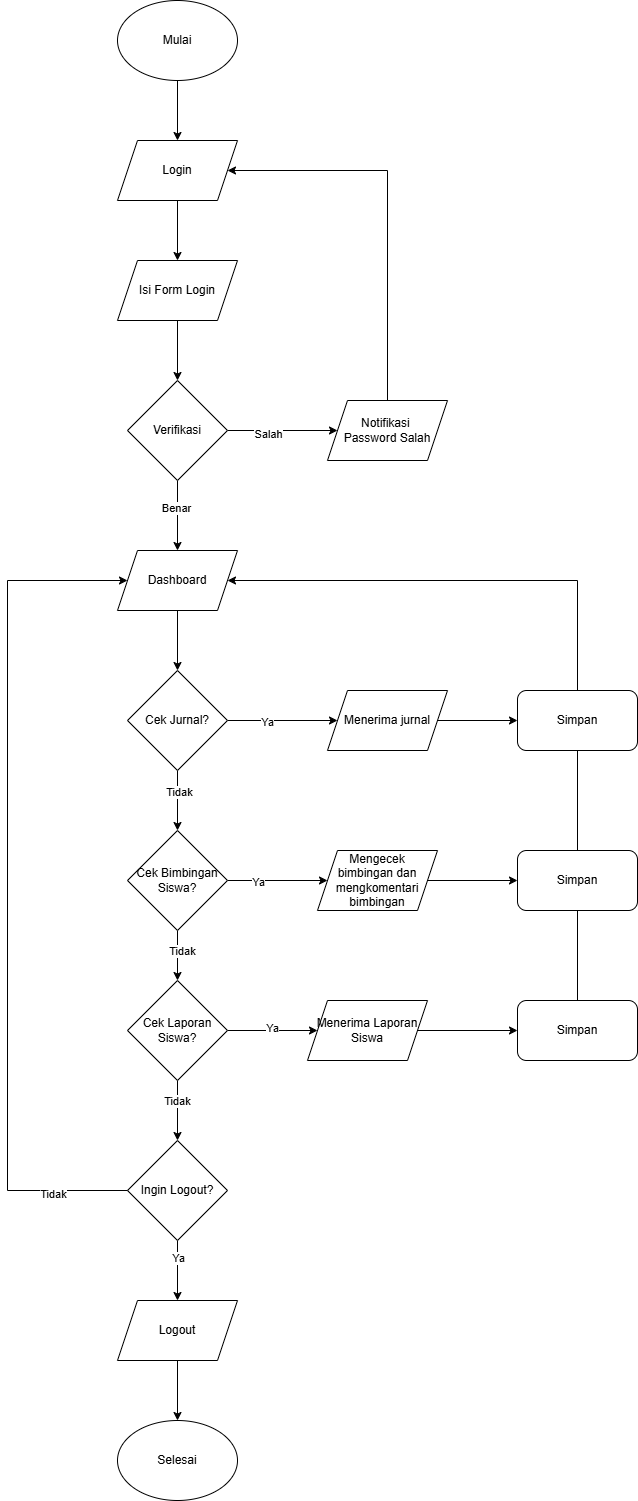

The diagram above was exported from draw.io. Its source (the exported page's mxGraphModel, read from the mxfile embedded in the PNG):
<mxGraphModel dx="96" dy="563" grid="1" gridSize="10" guides="1" tooltips="1" connect="1" arrows="1" fold="1" page="1" pageScale="1" pageWidth="850" pageHeight="1100" math="0" shadow="0">
  <root>
    <mxCell id="0" />
    <mxCell id="1" parent="0" />
    <mxCell id="F9zQ8FCThp7_0L_WJdCR-1" edge="1" parent="1" source="F9zQ8FCThp7_0L_WJdCR-2" style="edgeStyle=orthogonalEdgeStyle;rounded=0;orthogonalLoop=1;jettySize=auto;html=1;" target="F9zQ8FCThp7_0L_WJdCR-4" value="">
      <mxGeometry relative="1" as="geometry" />
    </mxCell>
    <mxCell id="F9zQ8FCThp7_0L_WJdCR-2" parent="1" style="ellipse;whiteSpace=wrap;html=1;" value="Mulai" vertex="1">
      <mxGeometry height="80" width="120" x="1210" y="1070" as="geometry" />
    </mxCell>
    <mxCell id="F9zQ8FCThp7_0L_WJdCR-3" edge="1" parent="1" source="F9zQ8FCThp7_0L_WJdCR-4" style="edgeStyle=orthogonalEdgeStyle;rounded=0;orthogonalLoop=1;jettySize=auto;html=1;" target="F9zQ8FCThp7_0L_WJdCR-6" value="">
      <mxGeometry relative="1" as="geometry" />
    </mxCell>
    <mxCell id="F9zQ8FCThp7_0L_WJdCR-4" parent="1" style="shape=parallelogram;perimeter=parallelogramPerimeter;whiteSpace=wrap;html=1;fixedSize=1;" value="Login" vertex="1">
      <mxGeometry height="60" width="120" x="1210" y="1210" as="geometry" />
    </mxCell>
    <mxCell id="F9zQ8FCThp7_0L_WJdCR-5" edge="1" parent="1" source="F9zQ8FCThp7_0L_WJdCR-6" style="edgeStyle=orthogonalEdgeStyle;rounded=0;orthogonalLoop=1;jettySize=auto;html=1;" target="F9zQ8FCThp7_0L_WJdCR-11" value="">
      <mxGeometry relative="1" as="geometry" />
    </mxCell>
    <mxCell id="F9zQ8FCThp7_0L_WJdCR-6" parent="1" style="shape=parallelogram;perimeter=parallelogramPerimeter;whiteSpace=wrap;html=1;fixedSize=1;" value="Isi Form Login&lt;span style=&quot;color: rgba(0, 0, 0, 0); font-family: monospace; font-size: 0px; text-align: start; text-wrap-mode: nowrap;&quot;&gt;%3CmxGraphModel%3E%3Croot%3E%3CmxCell%20id%3D%220%22%2F%3E%3CmxCell%20id%3D%221%22%20parent%3D%220%22%2F%3E%3CmxCell%20id%3D%222%22%20parent%3D%221%22%20style%3D%22shape%3Dparallelogram%3Bperimeter%3DparallelogramPerimeter%3BwhiteSpace%3Dwrap%3Bhtml%3D1%3BfixedSize%3D1%3B%22%20value%3D%22Login%22%20vertex%3D%221%22%3E%3CmxGeometry%20height%3D%2260%22%20width%3D%22120%22%20x%3D%22120%22%20y%3D%22530%22%20as%3D%22geometry%22%2F%3E%3C%2FmxCell%3E%3C%2Froot%3E%3C%2FmxGraphModel%3E&lt;/span&gt;" vertex="1">
      <mxGeometry height="60" width="120" x="1210" y="1330" as="geometry" />
    </mxCell>
    <mxCell id="F9zQ8FCThp7_0L_WJdCR-7" edge="1" parent="1" source="F9zQ8FCThp7_0L_WJdCR-11" style="edgeStyle=orthogonalEdgeStyle;rounded=0;orthogonalLoop=1;jettySize=auto;html=1;" target="F9zQ8FCThp7_0L_WJdCR-13" value="">
      <mxGeometry relative="1" as="geometry" />
    </mxCell>
    <mxCell id="F9zQ8FCThp7_0L_WJdCR-8" connectable="0" parent="F9zQ8FCThp7_0L_WJdCR-7" style="edgeLabel;html=1;align=center;verticalAlign=middle;resizable=0;points=[];" value="Salah" vertex="1">
      <mxGeometry relative="1" x="-0.27" y="-3" as="geometry">
        <mxPoint as="offset" />
      </mxGeometry>
    </mxCell>
    <mxCell id="F9zQ8FCThp7_0L_WJdCR-9" edge="1" parent="1" source="F9zQ8FCThp7_0L_WJdCR-11" style="edgeStyle=orthogonalEdgeStyle;rounded=0;orthogonalLoop=1;jettySize=auto;html=1;" target="F9zQ8FCThp7_0L_WJdCR-20" value="">
      <mxGeometry relative="1" as="geometry" />
    </mxCell>
    <mxCell id="F9zQ8FCThp7_0L_WJdCR-10" connectable="0" parent="F9zQ8FCThp7_0L_WJdCR-9" style="edgeLabel;html=1;align=center;verticalAlign=middle;resizable=0;points=[];" value="Benar" vertex="1">
      <mxGeometry relative="1" x="-0.2407" y="-2" as="geometry">
        <mxPoint as="offset" />
      </mxGeometry>
    </mxCell>
    <mxCell id="F9zQ8FCThp7_0L_WJdCR-11" parent="1" style="rhombus;whiteSpace=wrap;html=1;" value="Verifikasi" vertex="1">
      <mxGeometry height="100" width="100" x="1220" y="1450" as="geometry" />
    </mxCell>
    <mxCell id="F9zQ8FCThp7_0L_WJdCR-12" edge="1" parent="1" source="F9zQ8FCThp7_0L_WJdCR-13" style="edgeStyle=orthogonalEdgeStyle;rounded=0;orthogonalLoop=1;jettySize=auto;html=1;entryX=1;entryY=0.5;entryDx=0;entryDy=0;" target="F9zQ8FCThp7_0L_WJdCR-4" value="">
      <mxGeometry relative="1" as="geometry">
        <Array as="points">
          <mxPoint x="1480" y="1240" />
        </Array>
        <mxPoint x="1480" y="1360" as="targetPoint" />
      </mxGeometry>
    </mxCell>
    <mxCell id="F9zQ8FCThp7_0L_WJdCR-13" parent="1" style="shape=parallelogram;perimeter=parallelogramPerimeter;whiteSpace=wrap;html=1;fixedSize=1;" value="Notifikasi&amp;nbsp;&lt;div&gt;Password Salah&lt;/div&gt;" vertex="1">
      <mxGeometry height="60" width="120" x="1420" y="1470" as="geometry" />
    </mxCell>
    <mxCell id="F9zQ8FCThp7_0L_WJdCR-14" edge="1" parent="1" source="F9zQ8FCThp7_0L_WJdCR-18" style="edgeStyle=orthogonalEdgeStyle;rounded=0;orthogonalLoop=1;jettySize=auto;html=1;" target="F9zQ8FCThp7_0L_WJdCR-22" value="">
      <mxGeometry relative="1" as="geometry" />
    </mxCell>
    <mxCell id="F9zQ8FCThp7_0L_WJdCR-15" connectable="0" parent="F9zQ8FCThp7_0L_WJdCR-14" style="edgeLabel;html=1;align=center;verticalAlign=middle;resizable=0;points=[];" value="Ya" vertex="1">
      <mxGeometry relative="1" x="-0.2828" y="-1" as="geometry">
        <mxPoint as="offset" />
      </mxGeometry>
    </mxCell>
    <mxCell id="F9zQ8FCThp7_0L_WJdCR-16" edge="1" parent="1" source="F9zQ8FCThp7_0L_WJdCR-18" style="edgeStyle=orthogonalEdgeStyle;rounded=0;orthogonalLoop=1;jettySize=auto;html=1;" target="F9zQ8FCThp7_0L_WJdCR-27" value="">
      <mxGeometry relative="1" as="geometry" />
    </mxCell>
    <mxCell id="F9zQ8FCThp7_0L_WJdCR-17" connectable="0" parent="F9zQ8FCThp7_0L_WJdCR-16" style="edgeLabel;html=1;align=center;verticalAlign=middle;resizable=0;points=[];" value="Tidak" vertex="1">
      <mxGeometry relative="1" x="-0.3111" y="1" as="geometry">
        <mxPoint as="offset" />
      </mxGeometry>
    </mxCell>
    <mxCell id="F9zQ8FCThp7_0L_WJdCR-18" parent="1" style="rhombus;whiteSpace=wrap;html=1;" value="Cek Jurnal?" vertex="1">
      <mxGeometry height="100" width="100" x="1220" y="1740" as="geometry" />
    </mxCell>
    <mxCell id="F9zQ8FCThp7_0L_WJdCR-19" edge="1" parent="1" source="F9zQ8FCThp7_0L_WJdCR-20" style="edgeStyle=orthogonalEdgeStyle;rounded=0;orthogonalLoop=1;jettySize=auto;html=1;" target="F9zQ8FCThp7_0L_WJdCR-18" value="">
      <mxGeometry relative="1" as="geometry" />
    </mxCell>
    <mxCell id="F9zQ8FCThp7_0L_WJdCR-20" parent="1" style="shape=parallelogram;perimeter=parallelogramPerimeter;whiteSpace=wrap;html=1;fixedSize=1;" value="Dashboard" vertex="1">
      <mxGeometry height="60" width="120" x="1210" y="1620" as="geometry" />
    </mxCell>
    <mxCell id="F9zQ8FCThp7_0L_WJdCR-21" edge="1" parent="1" source="F9zQ8FCThp7_0L_WJdCR-22" style="edgeStyle=orthogonalEdgeStyle;rounded=0;orthogonalLoop=1;jettySize=auto;html=1;" target="F9zQ8FCThp7_0L_WJdCR-31" value="">
      <mxGeometry relative="1" as="geometry" />
    </mxCell>
    <mxCell id="F9zQ8FCThp7_0L_WJdCR-22" parent="1" style="shape=parallelogram;perimeter=parallelogramPerimeter;whiteSpace=wrap;html=1;fixedSize=1;" value="Menerima jurnal" vertex="1">
      <mxGeometry height="60" width="120" x="1420" y="1760" as="geometry" />
    </mxCell>
    <mxCell id="F9zQ8FCThp7_0L_WJdCR-23" edge="1" parent="1" source="F9zQ8FCThp7_0L_WJdCR-27" style="edgeStyle=orthogonalEdgeStyle;rounded=0;orthogonalLoop=1;jettySize=auto;html=1;" target="F9zQ8FCThp7_0L_WJdCR-29" value="">
      <mxGeometry relative="1" as="geometry" />
    </mxCell>
    <mxCell id="F9zQ8FCThp7_0L_WJdCR-24" connectable="0" parent="F9zQ8FCThp7_0L_WJdCR-23" style="edgeLabel;html=1;align=center;verticalAlign=middle;resizable=0;points=[];" value="Ya" vertex="1">
      <mxGeometry relative="1" x="-0.3944" y="-1" as="geometry">
        <mxPoint as="offset" />
      </mxGeometry>
    </mxCell>
    <mxCell id="F9zQ8FCThp7_0L_WJdCR-25" edge="1" parent="1" source="F9zQ8FCThp7_0L_WJdCR-27" style="edgeStyle=orthogonalEdgeStyle;rounded=0;orthogonalLoop=1;jettySize=auto;html=1;" target="F9zQ8FCThp7_0L_WJdCR-46" value="">
      <mxGeometry relative="1" as="geometry" />
    </mxCell>
    <mxCell id="F9zQ8FCThp7_0L_WJdCR-26" connectable="0" parent="F9zQ8FCThp7_0L_WJdCR-25" style="edgeLabel;html=1;align=center;verticalAlign=middle;resizable=0;points=[];" value="Tidak" vertex="1">
      <mxGeometry relative="1" x="-0.2119" y="4" as="geometry">
        <mxPoint as="offset" />
      </mxGeometry>
    </mxCell>
    <mxCell id="F9zQ8FCThp7_0L_WJdCR-27" parent="1" style="rhombus;whiteSpace=wrap;html=1;" value="Cek Bimbingan&lt;div&gt;Siswa?&lt;/div&gt;" vertex="1">
      <mxGeometry height="100" width="100" x="1220" y="1900" as="geometry" />
    </mxCell>
    <mxCell id="F9zQ8FCThp7_0L_WJdCR-28" edge="1" parent="1" source="F9zQ8FCThp7_0L_WJdCR-29" style="edgeStyle=orthogonalEdgeStyle;rounded=0;orthogonalLoop=1;jettySize=auto;html=1;" target="F9zQ8FCThp7_0L_WJdCR-33" value="">
      <mxGeometry relative="1" as="geometry" />
    </mxCell>
    <mxCell id="F9zQ8FCThp7_0L_WJdCR-29" parent="1" style="shape=parallelogram;perimeter=parallelogramPerimeter;whiteSpace=wrap;html=1;fixedSize=1;" value="Mengecek&lt;div&gt;bimbingan dan&lt;/div&gt;&lt;div&gt;mengkomentari&lt;/div&gt;&lt;div&gt;bimbingan&lt;/div&gt;" vertex="1">
      <mxGeometry height="60" width="120" x="1410" y="1920" as="geometry" />
    </mxCell>
    <mxCell id="F9zQ8FCThp7_0L_WJdCR-30" edge="1" parent="1" source="F9zQ8FCThp7_0L_WJdCR-31" style="edgeStyle=orthogonalEdgeStyle;rounded=0;orthogonalLoop=1;jettySize=auto;html=1;entryX=1;entryY=0.5;entryDx=0;entryDy=0;" target="F9zQ8FCThp7_0L_WJdCR-20" value="">
      <mxGeometry relative="1" as="geometry">
        <Array as="points">
          <mxPoint x="1670" y="1650" />
        </Array>
        <mxPoint x="1350" y="1650" as="targetPoint" />
      </mxGeometry>
    </mxCell>
    <mxCell id="F9zQ8FCThp7_0L_WJdCR-31" parent="1" style="rounded=1;whiteSpace=wrap;html=1;" value="Simpan&lt;span style=&quot;color: rgba(0, 0, 0, 0); font-family: monospace; font-size: 0px; text-align: start; text-wrap-mode: nowrap;&quot;&gt;%3CmxGraphModel%3E%3Croot%3E%3CmxCell%20id%3D%220%22%2F%3E%3CmxCell%20id%3D%221%22%20parent%3D%220%22%2F%3E%3CmxCell%20id%3D%222%22%20parent%3D%221%22%20style%3D%22shape%3Dparallelogram%3Bperimeter%3DparallelogramPerimeter%3BwhiteSpace%3Dwrap%3Bhtml%3D1%3BfixedSize%3D1%3B%22%20value%3D%22Proses%20Menambahkan%26lt%3Bdiv%26gt%3BAkun%26lt%3B%2Fdiv%26gt%3B%22%20vertex%3D%221%22%3E%3CmxGeometry%20height%3D%2260%22%20width%3D%22120%22%20x%3D%22330%22%20y%3D%221080%22%20as%3D%22geometry%22%2F%3E%3C%2FmxCell%3E%3C%2Froot%3E%3C%2FmxGraphModel%3E&lt;/span&gt;" vertex="1">
      <mxGeometry height="60" width="120" x="1610" y="1760" as="geometry" />
    </mxCell>
    <mxCell id="F9zQ8FCThp7_0L_WJdCR-32" edge="1" parent="1" source="F9zQ8FCThp7_0L_WJdCR-33" style="edgeStyle=orthogonalEdgeStyle;rounded=0;orthogonalLoop=1;jettySize=auto;html=1;endArrow=none;endFill=0;" target="F9zQ8FCThp7_0L_WJdCR-31" value="">
      <mxGeometry relative="1" as="geometry" />
    </mxCell>
    <mxCell id="F9zQ8FCThp7_0L_WJdCR-33" parent="1" style="rounded=1;whiteSpace=wrap;html=1;" value="Simpan&lt;span style=&quot;color: rgba(0, 0, 0, 0); font-family: monospace; font-size: 0px; text-align: start; text-wrap-mode: nowrap;&quot;&gt;%3CmxGraphModel%3E%3Croot%3E%3CmxCell%20id%3D%220%22%2F%3E%3CmxCell%20id%3D%221%22%20parent%3D%220%22%2F%3E%3CmxCell%20id%3D%222%22%20parent%3D%221%22%20style%3D%22shape%3Dparallelogram%3Bperimeter%3DparallelogramPerimeter%3BwhiteSpace%3Dwrap%3Bhtml%3D1%3BfixedSize%3D1%3B%22%20value%3D%22Proses%20Menambahkan%26lt%3Bdiv%26gt%3BAkun%26lt%3B%2Fdiv%26gt%3B%22%20vertex%3D%221%22%3E%3CmxGeometry%20height%3D%2260%22%20width%3D%22120%22%20x%3D%22330%22%20y%3D%221080%22%20as%3D%22geometry%22%2F%3E%3C%2FmxCell%3E%3C%2Froot%3E%3C%2FmxGraphModel%3E&lt;/span&gt;" vertex="1">
      <mxGeometry height="60" width="120" x="1610" y="1920" as="geometry" />
    </mxCell>
    <mxCell id="F9zQ8FCThp7_0L_WJdCR-34" edge="1" parent="1" source="F9zQ8FCThp7_0L_WJdCR-36" style="edgeStyle=orthogonalEdgeStyle;rounded=0;orthogonalLoop=1;jettySize=auto;html=1;" target="F9zQ8FCThp7_0L_WJdCR-40" value="">
      <mxGeometry relative="1" as="geometry" />
    </mxCell>
    <mxCell id="F9zQ8FCThp7_0L_WJdCR-35" connectable="0" parent="F9zQ8FCThp7_0L_WJdCR-34" style="edgeLabel;html=1;align=center;verticalAlign=middle;resizable=0;points=[];" value="Ya" vertex="1">
      <mxGeometry relative="1" x="-0.4222" as="geometry">
        <mxPoint as="offset" />
      </mxGeometry>
    </mxCell>
    <mxCell id="F9zQ8FCThp7_0L_WJdCR-36" parent="1" style="rhombus;whiteSpace=wrap;html=1;" value="Ingin Logout?" vertex="1">
      <mxGeometry height="100" width="100" x="1220" y="2210" as="geometry" />
    </mxCell>
    <mxCell id="F9zQ8FCThp7_0L_WJdCR-37" edge="1" parent="1" source="F9zQ8FCThp7_0L_WJdCR-40" style="edgeStyle=orthogonalEdgeStyle;rounded=0;orthogonalLoop=1;jettySize=auto;html=1;" target="F9zQ8FCThp7_0L_WJdCR-41" value="">
      <mxGeometry relative="1" as="geometry" />
    </mxCell>
    <mxCell id="F9zQ8FCThp7_0L_WJdCR-38" edge="1" parent="1" source="F9zQ8FCThp7_0L_WJdCR-36" style="edgeStyle=orthogonalEdgeStyle;rounded=0;orthogonalLoop=1;jettySize=auto;html=1;exitX=0;exitY=0.5;exitDx=0;exitDy=0;" target="F9zQ8FCThp7_0L_WJdCR-20" value="">
      <mxGeometry relative="1" as="geometry">
        <Array as="points">
          <mxPoint x="1100" y="2260" />
          <mxPoint x="1100" y="1650" />
        </Array>
        <mxPoint x="1110" y="1640" as="targetPoint" />
      </mxGeometry>
    </mxCell>
    <mxCell id="F9zQ8FCThp7_0L_WJdCR-39" connectable="0" parent="F9zQ8FCThp7_0L_WJdCR-38" style="edgeLabel;html=1;align=center;verticalAlign=middle;resizable=0;points=[];" value="Tidak" vertex="1">
      <mxGeometry relative="1" x="-0.8242" y="3" as="geometry">
        <mxPoint as="offset" />
      </mxGeometry>
    </mxCell>
    <mxCell id="F9zQ8FCThp7_0L_WJdCR-40" parent="1" style="shape=parallelogram;perimeter=parallelogramPerimeter;whiteSpace=wrap;html=1;fixedSize=1;" value="Logout" vertex="1">
      <mxGeometry height="60" width="120" x="1210" y="2370" as="geometry" />
    </mxCell>
    <mxCell id="F9zQ8FCThp7_0L_WJdCR-41" parent="1" style="ellipse;whiteSpace=wrap;html=1;" value="Selesai" vertex="1">
      <mxGeometry height="80" width="120" x="1210" y="2490" as="geometry" />
    </mxCell>
    <mxCell id="F9zQ8FCThp7_0L_WJdCR-44" edge="1" parent="1" source="F9zQ8FCThp7_0L_WJdCR-46" style="edgeStyle=orthogonalEdgeStyle;rounded=0;orthogonalLoop=1;jettySize=auto;html=1;" target="F9zQ8FCThp7_0L_WJdCR-48" value="">
      <mxGeometry relative="1" as="geometry" />
    </mxCell>
    <mxCell id="F9zQ8FCThp7_0L_WJdCR-45" connectable="0" parent="F9zQ8FCThp7_0L_WJdCR-44" style="edgeLabel;html=1;align=center;verticalAlign=middle;resizable=0;points=[];" value="Ya" vertex="1">
      <mxGeometry relative="1" x="-0.0214" y="3" as="geometry">
        <mxPoint as="offset" />
      </mxGeometry>
    </mxCell>
    <mxCell id="oVYbl4x1Q0YS56prwKtM-4" edge="1" parent="1" source="F9zQ8FCThp7_0L_WJdCR-46" style="edgeStyle=orthogonalEdgeStyle;rounded=0;orthogonalLoop=1;jettySize=auto;html=1;" value="">
      <mxGeometry relative="1" as="geometry">
        <mxPoint x="1270" y="2210" as="targetPoint" />
      </mxGeometry>
    </mxCell>
    <mxCell id="oVYbl4x1Q0YS56prwKtM-9" connectable="0" parent="oVYbl4x1Q0YS56prwKtM-4" style="edgeLabel;html=1;align=center;verticalAlign=middle;resizable=0;points=[];" value="Tidak" vertex="1">
      <mxGeometry relative="1" x="-0.3316" y="-1" as="geometry">
        <mxPoint as="offset" />
      </mxGeometry>
    </mxCell>
    <mxCell id="F9zQ8FCThp7_0L_WJdCR-46" parent="1" style="rhombus;whiteSpace=wrap;html=1;" value="Cek Laporan&lt;div&gt;Siswa?&lt;/div&gt;" vertex="1">
      <mxGeometry height="100" width="100" x="1220" y="2050" as="geometry" />
    </mxCell>
    <mxCell id="F9zQ8FCThp7_0L_WJdCR-47" edge="1" parent="1" source="F9zQ8FCThp7_0L_WJdCR-48" style="edgeStyle=orthogonalEdgeStyle;rounded=0;orthogonalLoop=1;jettySize=auto;html=1;" target="F9zQ8FCThp7_0L_WJdCR-50" value="">
      <mxGeometry relative="1" as="geometry" />
    </mxCell>
    <mxCell id="F9zQ8FCThp7_0L_WJdCR-48" parent="1" style="shape=parallelogram;perimeter=parallelogramPerimeter;whiteSpace=wrap;html=1;fixedSize=1;" value="Menerima Laporan&lt;div&gt;Siswa&lt;/div&gt;" vertex="1">
      <mxGeometry height="60" width="120" x="1400" y="2070" as="geometry" />
    </mxCell>
    <mxCell id="F9zQ8FCThp7_0L_WJdCR-49" edge="1" parent="1" source="F9zQ8FCThp7_0L_WJdCR-50" style="edgeStyle=orthogonalEdgeStyle;rounded=0;orthogonalLoop=1;jettySize=auto;html=1;endArrow=none;endFill=0;" target="F9zQ8FCThp7_0L_WJdCR-33" value="">
      <mxGeometry relative="1" as="geometry" />
    </mxCell>
    <mxCell id="F9zQ8FCThp7_0L_WJdCR-50" parent="1" style="rounded=1;whiteSpace=wrap;html=1;" value="Simpan&lt;span style=&quot;color: rgba(0, 0, 0, 0); font-family: monospace; font-size: 0px; text-align: start; text-wrap-mode: nowrap;&quot;&gt;%3CmxGraphModel%3E%3Croot%3E%3CmxCell%20id%3D%220%22%2F%3E%3CmxCell%20id%3D%221%22%20parent%3D%220%22%2F%3E%3CmxCell%20id%3D%222%22%20parent%3D%221%22%20style%3D%22shape%3Dparallelogram%3Bperimeter%3DparallelogramPerimeter%3BwhiteSpace%3Dwrap%3Bhtml%3D1%3BfixedSize%3D1%3B%22%20value%3D%22Proses%20Menambahkan%26lt%3Bdiv%26gt%3BAkun%26lt%3B%2Fdiv%26gt%3B%22%20vertex%3D%221%22%3E%3CmxGeometry%20height%3D%2260%22%20width%3D%22120%22%20x%3D%22330%22%20y%3D%221080%22%20as%3D%22geometry%22%2F%3E%3C%2FmxCell%3E%3C%2Froot%3E%3C%2FmxGraphModel%3E&lt;/span&gt;" vertex="1">
      <mxGeometry height="60" width="120" x="1610" y="2070" as="geometry" />
    </mxCell>
  </root>
</mxGraphModel>